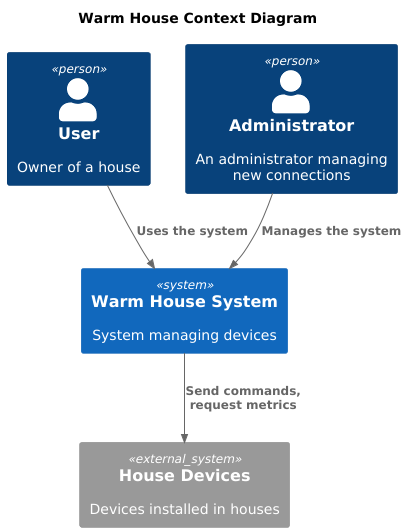

The diagram above was rendered by PlantUML. Its source (embedded in the PNG):
@startuml
title Warm House Context Diagram

top to bottom direction

!includeurl https://raw.githubusercontent.com/RicardoNiepel/C4-PlantUML/master/C4_Component.puml

Person(user, "User", "Owner of a house")
Person(admin, "Administrator", "An administrator managing new connections")
System(FitLifeSystem, "Warm House System", "System managing devices")

System_Ext(api, "House Devices", "Devices installed in houses")

Rel(user, FitLifeSystem, "Uses the system")

Rel(admin,FitLifeSystem,"Manages the system")
Rel(FitLifeSystem,api, "Send commands, request metrics")

@enduml